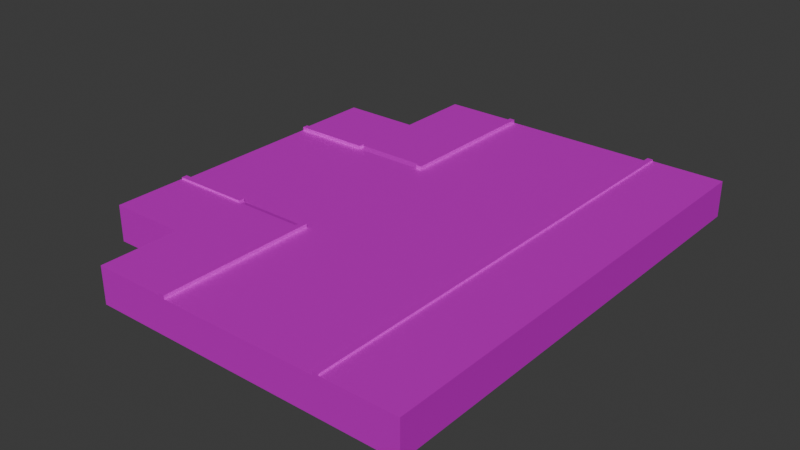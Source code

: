 # Source: road_cross_1.blend  (saved by Blender 4.0.36; exported with 4.5.12 LTS)
import bpy
from mathutils import Matrix  # noqa: F401  (used for matrix-valued properties, if any)

bpy.ops.wm.read_factory_settings(use_empty=True)
scene = bpy.context.scene
scene.name = 'Scene'

# ---- collections
col_collection = bpy.data.collections.new('Collection'); scene.collection.children.link(col_collection)

# ---- images (referenced by path relative to the original .blend; pixels are not part of the script)
import os
ASSET_DIR = os.environ.get("B2B_ASSET_DIR", "")  # directory of the original .blend (textures are referenced by path, not embedded)
HERE = os.path.dirname(os.path.abspath(__file__))  # packed textures are extracted next to this script under _unpacked/

def load_image(name, relpath, width, height, colorspace="sRGB"):
    """Load a texture the original file referenced (path relative to the .blend, or extracted next to this script)."""
    p = next((c for c in (os.path.join(HERE, relpath), os.path.join(ASSET_DIR, relpath)) if relpath and os.path.exists(c)), "")
    if p:
        img = bpy.data.images.load(p, check_existing=True)
        img.name = name
    else:  # same state as the original file: an image datablock whose file is absent (Cycles renders it pink)
        img = bpy.data.images.new(name, width, height)
        img.source = "FILE"
        img.filepath = "//" + (relpath or name)
    img.colorspace_settings.name = colorspace
    return img
img_001_color_basic_road_png = load_image('001_COLOR_BASIC ROAD.png', 'textures/001_COLOR_BASIC ROAD.png', 1024, 1024, 'sRGB')

# ---- materials (node trees are filled in below, after node groups)
mat_basic_color_road = bpy.data.materials.new('BASIC COLOR ROAD')
mat_basic_color_road.use_transparent_shadow = False

# ---- material node trees
mat_basic_color_road.use_nodes = True; mat_basic_color_road.node_tree.nodes.clear()
_N = mat_basic_color_road.node_tree.nodes; _L = mat_basic_color_road.node_tree.links
n0 = _N.new('ShaderNodeOutputMaterial'); n0.name = 'Material Output'; n0.location = (300, 300)
n1 = _N.new('ShaderNodeBsdfPrincipled'); n1.name = 'Principled BSDF'; n1.location = (-24, 304)
n1.distribution = 'GGX'
n1.subsurface_method = 'BURLEY'
n1.inputs[1].default_value = 0.5
n1.inputs[3].default_value = 1.45
n1.inputs[13].default_value = 0.0
n1.inputs[20].default_value = 0.0
n1.inputs[27].default_value = (0.0, 0.0, 0.0, 1.0)
n1.inputs[28].default_value = 1.0
n2 = _N.new('ShaderNodeTexImage'); n2.name = 'Image Texture'; n2.location = (-570, 263)
n2.width = 355
n2.image = img_001_color_basic_road_png
_L.new(n1.outputs[0], n0.inputs[0])
_L.new(n2.outputs[0], n1.inputs[0])
n0.is_active_output = True

# ---- world
world_world = bpy.data.worlds.new('World'); scene.world = world_world
world_world.use_nodes = True; world_world.node_tree.nodes.clear()
_N = world_world.node_tree.nodes; _L = world_world.node_tree.links
n0 = _N.new('ShaderNodeOutputWorld'); n0.name = 'World Output'; n0.location = (300, 300)
n1 = _N.new('ShaderNodeBackground'); n1.name = 'Background'; n1.location = (10, 300)
n1.inputs[0].default_value = (0.05088, 0.05088, 0.05088, 1.0)
_L.new(n1.outputs[0], n0.inputs[0])
n0.is_active_output = True
world_world.color = (0.05088, 0.05088, 0.05088)
world_world.use_sun_shadow = False
world_world.sun_shadow_jitter_overblur = 0.0

# ---- meshes
me_plane_563 = bpy.data.meshes.new('Plane.563')
me_plane_563.from_pydata([(12.34, 12.0, 0.539), (8.338, 12.0, 0.449), (8.633, 12.0, 0.539), (8.338, 12.0, 0.6239), (8.633, 12.0, 0.6239), (12.34, 12.0, -1.333), (8.338, 12.0, -1.333), (8.633, 12.0, -1.333), (12.34, -12.0, 0.539), (8.338, -12.0, 0.449), (8.633, -12.0, 0.539), (8.338, -12.0, 0.6239), (8.633, -12.0, 0.6239), (12.34, -12.0, -1.333), (8.338, -12.0, -1.333), (8.633, -12.0, -1.333), (-7.662, -4.0, 0.449), (0.3379, -12.0, 0.449), (0.3379, -4.0, 0.449), (0.04329, -4.0, 0.449), (-7.662, -4.8, 0.539), (0.3379, -4.8, 0.449), (-7.662, -4.295, 0.539), (0.04329, -4.295, 0.5369), (0.0433, -12.0, 0.5369), (0.04329, -4.8, 0.5369), (-3.661, -12.0, 0.538), (-3.661, -4.0, 0.449), (-3.661, -4.8, 0.538), (-3.661, -4.295, 0.538), (-7.662, -4.295, 0.6239), (-7.662, -4.0, 0.6239), (-3.661, -4.295, 0.6229), (-3.661, -4.0, 0.6229), (0.3379, -7.999, 0.449), (-7.662, -7.999, 0.539), (0.0433, -7.999, 0.5369), (-3.661, -7.999, 0.538), (0.3379, -12.0, 0.6239), (0.0433, -12.0, 0.624), (0.0433, -7.999, 0.624), (0.3379, -7.999, 0.6239), (-3.661, -7.999, -1.333), (-7.662, -4.0, -1.333), (0.3379, -12.0, -1.333), (0.3379, -4.0, -1.333), (-7.662, -4.8, -1.333), (0.3379, -4.8, -1.333), (-7.662, -4.295, -1.333), (0.0433, -12.0, -1.333), (-3.661, -12.0, -1.333), (0.3379, -7.999, -1.333), (-7.662, -7.999, -1.333), (0.04329, -4.0, 0.6239), (0.3379, -4.0, 0.6239), (0.04329, -4.8, 0.6238), (0.04329, -4.295, 0.6238), (0.3379, -4.8, 0.6239), (0.04329, -4.0, -1.333), (-3.661, -4.0, -1.333), (-7.662, 4.0, 0.449), (0.3379, 12.0, 0.449), (0.3379, 4.0, 0.449), (0.04327, 4.0, 0.449), (-7.662, 4.8, 0.539), (0.3379, 4.8, 0.449), (-7.662, 4.295, 0.539), (0.04327, 4.295, 0.5369), (0.04329, 12.0, 0.5369), (0.04327, 4.8, 0.5369), (-3.661, 12.0, 0.538), (-3.661, 4.0, 0.449), (-3.661, 4.8, 0.538), (-3.661, 4.295, 0.538), (-7.662, 4.295, 0.6239), (-7.662, 4.0, 0.6239), (-3.661, 4.295, 0.6229), (-3.661, 4.0, 0.6229), (0.3379, 7.999, 0.449), (-7.662, 7.999, 0.539), (0.04329, 7.999, 0.5369), (-3.661, 7.999, 0.538), (0.3379, 12.0, 0.6239), (0.04329, 12.0, 0.624), (0.04329, 7.999, 0.624), (0.3379, 7.999, 0.6239), (-3.661, 7.999, -1.333), (-7.662, 4.0, -1.333), (0.3379, 12.0, -1.333), (0.3379, 4.0, -1.333), (-7.662, 4.8, -1.333), (0.3379, 4.8, -1.333), (-7.662, 4.295, -1.333), (0.04329, 12.0, -1.333), (-3.661, 12.0, -1.333), (0.3379, 7.999, -1.333), (-7.662, 7.999, -1.333), (0.04327, 4.0, 0.6239), (0.3379, 4.0, 0.6239), (0.04327, 4.8, 0.6238), (0.04327, 4.295, 0.6238), (0.3379, 4.8, 0.6239), (0.04327, 4.0, -1.333), (-3.661, 4.0, -1.333), (8.338, 12.0, 0.449), (0.3379, 12.0, 0.449), (4.483, 9.333, 0.449), (4.483, 6.667, 0.449), (4.193, 9.333, 0.449), (4.193, 6.667, 0.449), (8.338, 12.0, -1.333), (0.3379, 12.0, -1.333), (8.338, -12.0, 0.449), (0.3379, -12.0, 0.449), (4.483, -9.333, 0.449), (4.483, -6.667, 0.449), (4.193, -9.333, 0.449), (4.193, -6.667, 0.449), (8.338, -12.0, -1.333), (0.3379, -12.0, -1.333), (-7.662, 4.0, 0.449), (-3.661, -4.0, 0.449), (-3.661, 4.0, 0.449), (-7.662, -4.0, 0.449), (-7.662, -4.0, -1.333), (-7.662, 4.0, -1.333), (8.338, 4.0, 0.449), (8.338, -4.0, 0.449), (0.3379, 4.0, 0.449), (0.3379, -4.0, 0.449), (4.483, -1.333, 0.449), (4.483, 1.333, 0.449), (4.193, -1.333, 0.449), (4.193, 1.333, 0.449)], [], [(0, 2, 10, 8), (4, 3, 11, 12), (1, 3, 4, 2), (1, 9, 11, 3), (0, 5, 7, 2), (1, 6, 14, 9), (2, 7, 6, 1), (10, 12, 11, 9), (2, 4, 12, 10), (0, 8, 13, 5), (10, 15, 13, 8), (9, 14, 15, 10), (28, 37, 36, 25), (29, 32, 30, 22), (22, 20, 28, 29), (19, 53, 54, 18), (27, 29, 23, 19), (18, 54, 57, 21), (31, 30, 32, 33), (27, 33, 32, 29), (16, 31, 33, 27), (20, 35, 37, 28), (26, 50, 49, 24), (24, 39, 40, 36), (38, 41, 40, 39), (36, 40, 41, 34), (34, 41, 38, 17), (38, 39, 24, 17), (31, 16, 22, 30), (21, 47, 45, 18), (25, 23, 29, 28), (17, 44, 51, 34), (37, 35, 52, 42), (20, 46, 52, 35), (22, 48, 46, 20), (34, 51, 47, 21), (24, 49, 44, 17), (42, 50, 26, 37), (16, 43, 48, 22), (41, 57, 55, 40), (57, 54, 56, 55), (56, 54, 53), (23, 56, 53, 19), (21, 57, 41, 34), (25, 55, 56, 23), (36, 40, 55, 25), (36, 37, 26, 24), (19, 58, 59, 27), (19, 18, 45, 58), (27, 59, 43, 16), (72, 69, 80, 81), (73, 66, 74, 76), (66, 73, 72, 64), (63, 62, 98, 97), (71, 63, 67, 73), (62, 65, 101, 98), (75, 77, 76, 74), (71, 73, 76, 77), (60, 71, 77, 75), (64, 72, 81, 79), (70, 68, 93, 94), (68, 80, 84, 83), (82, 83, 84, 85), (80, 84, 85, 78), (78, 61, 82, 85), (82, 61, 68, 83), (75, 74, 66, 60), (65, 62, 89, 91), (69, 72, 73, 67), (61, 78, 95, 88), (81, 86, 96, 79), (64, 79, 96, 90), (66, 64, 90, 92), (78, 65, 91, 95), (68, 61, 88, 93), (86, 81, 70, 94), (60, 66, 92, 87), (85, 84, 99, 101), (101, 99, 100, 98), (100, 97, 98), (67, 63, 97, 100), (65, 78, 85, 101), (69, 67, 100, 99), (80, 69, 99, 84), (80, 68, 70, 81), (63, 71, 103, 102), (63, 102, 89, 62), (71, 60, 87, 103), (104, 105, 108, 106), (107, 106, 108, 109), (107, 109, 128, 126), (126, 104, 106, 107), (109, 108, 105, 128), (105, 104, 110, 111), (112, 114, 116, 113), (115, 117, 116, 114), (115, 127, 129, 117), (127, 115, 114, 112), (117, 129, 113, 116), (113, 119, 118, 112), (123, 120, 125, 124), (123, 121, 122, 120), (121, 129, 128, 122), (127, 130, 132, 129), (131, 133, 132, 130), (131, 126, 128, 133), (126, 131, 130, 127), (133, 128, 129, 132)])
_uv = me_plane_563.uv_layers.new(name='UVMap')
_uv.uv.foreach_set('vector', [0.2184, 0.9543, 0.2184, 0.9543, 0.2184, 0.9543, 0.2184, 0.9543, 0.1638, 0.953, 0.1638, 0.953, 0.1638, 0.953, 0.1638, 0.953, 0.1638, 0.953, 0.1638, 0.953, 0.1638, 0.953, 0.1638, 0.953, 0.1638, 0.953, 0.1638, 0.953, 0.1638, 0.953, 0.1638, 0.953, 0.2184, 0.9543, 0.2184, 0.9543, 0.2184, 0.9543, 0.2184, 0.9543, 0.1638, 0.953, 0.1638, 0.953, 0.1638, 0.953, 0.1638, 0.953, 0.1638, 0.953, 0.1638, 0.953, 0.1638, 0.953, 0.1638, 0.953, 0.1638, 0.953, 0.1638, 0.953, 0.1638, 0.953, 0.1638, 0.953, 0.1638, 0.953, 0.1638, 0.953, 0.1638, 0.953, 0.1638, 0.953, 0.2184, 0.9543, 0.2184, 0.9543, 0.2184, 0.9543, 0.2184, 0.9543, 0.2184, 0.9543, 0.2184, 0.9543, 0.2184, 0.9543, 0.2184, 0.9543, 0.1638, 0.953, 0.1638, 0.953, 0.1638, 0.953, 0.1638, 0.953, 0.2218, 0.9553, 0.2218, 0.9553, 0.2215, 0.9535, 0.2215, 0.9535, 0.163, 0.9538, 0.163, 0.9538, 0.163, 0.9538, 0.163, 0.9538, 0.2198, 0.9518, 0.2198, 0.9518, 0.2198, 0.9518, 0.2198, 0.9518, 0.163, 0.9541, 0.163, 0.9541, 0.163, 0.9541, 0.163, 0.9541, 0.1895, 0.6159, 0.1895, 0.6159, 0.1895, 0.6159, 0.1895, 0.6159, 0.163, 0.9541, 0.163, 0.9541, 0.163, 0.9541, 0.163, 0.9541, 0.163, 0.9538, 0.163, 0.9538, 0.163, 0.9538, 0.163, 0.9538, 0.1635, 0.9532, 0.1635, 0.9532, 0.1635, 0.9532, 0.1635, 0.9532, 0.163, 0.9538, 0.163, 0.9538, 0.163, 0.9538, 0.163, 0.9538, 0.2218, 0.9553, 0.2218, 0.9553, 0.2218, 0.9553, 0.2218, 0.9553, 0.2218, 0.9553, 0.2218, 0.9553, 0.2198, 0.9546, 0.2198, 0.9546, 0.1628, 0.9532, 0.1628, 0.9532, 0.1628, 0.9532, 0.1628, 0.9532, 0.1628, 0.9532, 0.1628, 0.9532, 0.1628, 0.9532, 0.1628, 0.9532, 0.1628, 0.9532, 0.1628, 0.9532, 0.1628, 0.9532, 0.1628, 0.9532, 0.1628, 0.9532, 0.1628, 0.9532, 0.1628, 0.9532, 0.1628, 0.9532, 0.1628, 0.9532, 0.1628, 0.9532, 0.1628, 0.9532, 0.1628, 0.9532, 0.163, 0.9538, 0.163, 0.9538, 0.163, 0.9538, 0.163, 0.9538, 0.163, 0.9541, 0.163, 0.9541, 0.163, 0.9541, 0.163, 0.9541, 0.1921, 0.6137, 0.1921, 0.6137, 0.1895, 0.6159, 0.1895, 0.6159, 0.1628, 0.9532, 0.1628, 0.9532, 0.1628, 0.9532, 0.1628, 0.9532, 0.2218, 0.9553, 0.2218, 0.9553, 0.2218, 0.9553, 0.2207, 0.9533, 0.2218, 0.9553, 0.2218, 0.9553, 0.2218, 0.9553, 0.2218, 0.9553, 0.2198, 0.9518, 0.2198, 0.9518, 0.2198, 0.9518, 0.2198, 0.9518, 0.1629, 0.9517, 0.1629, 0.9517, 0.1629, 0.9517, 0.1629, 0.9517, 0.1628, 0.9532, 0.1628, 0.9532, 0.1628, 0.9532, 0.1628, 0.9532, 0.2207, 0.9533, 0.2218, 0.9553, 0.2218, 0.9553, 0.2218, 0.9553, 0.163, 0.9538, 0.163, 0.9538, 0.163, 0.9538, 0.163, 0.9538, 0.1629, 0.9517, 0.1629, 0.9517, 0.1629, 0.9517, 0.1629, 0.9517, 0.163, 0.9541, 0.163, 0.9541, 0.163, 0.9541, 0.163, 0.9541, 0.163, 0.9541, 0.163, 0.9541, 0.163, 0.9541, 0.1895, 0.6159, 0.1895, 0.6159, 0.1895, 0.6159, 0.1895, 0.6159, 0.1629, 0.9517, 0.1629, 0.9517, 0.1629, 0.9517, 0.1629, 0.9517, 0.163, 0.9541, 0.163, 0.9541, 0.163, 0.9541, 0.163, 0.9541, 0.1639, 0.9527, 0.1639, 0.9527, 0.1639, 0.9527, 0.1639, 0.9527, 0.2198, 0.9546, 0.2218, 0.9553, 0.2218, 0.9553, 0.2198, 0.9546, 0.1895, 0.6159, 0.1895, 0.6159, 0.1895, 0.6159, 0.1895, 0.6159, 0.1638, 0.9538, 0.163, 0.9541, 0.163, 0.9541, 0.1638, 0.9538, 0.1629, 0.952, 0.1629, 0.952, 0.163, 0.9538, 0.163, 0.9538, 0.2218, 0.9553, 0.2215, 0.9535, 0.2215, 0.9535, 0.2218, 0.9553, 0.163, 0.9538, 0.163, 0.9538, 0.163, 0.9538, 0.163, 0.9538, 0.2198, 0.9518, 0.2198, 0.9518, 0.2198, 0.9518, 0.2198, 0.9518, 0.163, 0.9541, 0.163, 0.9541, 0.163, 0.9541, 0.163, 0.9541, 0.1895, 0.6159, 0.1895, 0.6159, 0.1895, 0.6159, 0.1895, 0.6159, 0.163, 0.9541, 0.163, 0.9541, 0.163, 0.9541, 0.163, 0.9541, 0.163, 0.9538, 0.163, 0.9538, 0.163, 0.9538, 0.163, 0.9538, 0.1635, 0.9532, 0.1635, 0.9532, 0.1635, 0.9532, 0.1635, 0.9532, 0.163, 0.9538, 0.163, 0.9538, 0.163, 0.9538, 0.163, 0.9538, 0.2218, 0.9553, 0.2218, 0.9553, 0.2218, 0.9553, 0.2218, 0.9553, 0.2218, 0.9553, 0.2198, 0.9546, 0.2198, 0.9546, 0.2218, 0.9553, 0.1628, 0.9532, 0.1628, 0.9532, 0.1628, 0.9532, 0.1628, 0.9532, 0.1628, 0.9532, 0.1628, 0.9532, 0.1628, 0.9532, 0.1628, 0.9532, 0.1628, 0.9532, 0.1628, 0.9532, 0.1628, 0.9532, 0.1628, 0.9532, 0.1628, 0.9532, 0.1628, 0.9532, 0.1628, 0.9532, 0.1628, 0.9532, 0.1628, 0.9532, 0.1628, 0.9532, 0.1628, 0.9532, 0.1628, 0.9532, 0.163, 0.9538, 0.163, 0.9538, 0.163, 0.9538, 0.163, 0.9538, 0.163, 0.9541, 0.163, 0.9541, 0.163, 0.9541, 0.163, 0.9541, 0.1921, 0.6137, 0.1895, 0.6159, 0.1895, 0.6159, 0.1921, 0.6137, 0.1628, 0.9532, 0.1628, 0.9532, 0.1628, 0.9532, 0.1628, 0.9532, 0.2218, 0.9553, 0.2207, 0.9533, 0.2218, 0.9553, 0.2218, 0.9553, 0.2218, 0.9553, 0.2218, 0.9553, 0.2218, 0.9553, 0.2218, 0.9553, 0.2198, 0.9518, 0.2198, 0.9518, 0.2198, 0.9518, 0.2198, 0.9518, 0.1629, 0.9517, 0.1629, 0.9517, 0.1629, 0.9517, 0.1629, 0.9517, 0.1628, 0.9532, 0.1628, 0.9532, 0.1628, 0.9532, 0.1628, 0.9532, 0.2207, 0.9533, 0.2218, 0.9553, 0.2218, 0.9553, 0.2218, 0.9553, 0.163, 0.9538, 0.163, 0.9538, 0.163, 0.9538, 0.163, 0.9538, 0.1629, 0.9517, 0.1629, 0.9517, 0.1629, 0.9517, 0.1629, 0.9517, 0.163, 0.9541, 0.163, 0.9541, 0.163, 0.9541, 0.163, 0.9541, 0.163, 0.9541, 0.163, 0.9541, 0.163, 0.9541, 0.1895, 0.6159, 0.1895, 0.6159, 0.1895, 0.6159, 0.1895, 0.6159, 0.1629, 0.9517, 0.1629, 0.9517, 0.1629, 0.9517, 0.1629, 0.9517, 0.163, 0.9541, 0.163, 0.9541, 0.163, 0.9541, 0.163, 0.9541, 0.1639, 0.9527, 0.1639, 0.9527, 0.1639, 0.9527, 0.1639, 0.9527, 0.2198, 0.9546, 0.2198, 0.9546, 0.2218, 0.9553, 0.2218, 0.9553, 0.1895, 0.6159, 0.1895, 0.6159, 0.1895, 0.6159, 0.1895, 0.6159, 0.1638, 0.9538, 0.1638, 0.9538, 0.163, 0.9541, 0.163, 0.9541, 0.1629, 0.952, 0.163, 0.9538, 0.163, 0.9538, 0.1629, 0.952, 0.07386, 0.9585, 0.07386, 0.9585, 0.07386, 0.9585, 0.07386, 0.9585, 0.2419, 0.9566, 0.2419, 0.9566, 0.2419, 0.9566, 0.2419, 0.9566, 0.07386, 0.9585, 0.07386, 0.9585, 0.07386, 0.9585, 0.07386, 0.9585, 0.07386, 0.9585, 0.07386, 0.9585, 0.07386, 0.9585, 0.07386, 0.9585, 0.07386, 0.9585, 0.07386, 0.9585, 0.07386, 0.9585, 0.07386, 0.9585, 0.07386, 0.9585, 0.07386, 0.9585, 0.07386, 0.9585, 0.07386, 0.9585, 0.07386, 0.9585, 0.07386, 0.9585, 0.07386, 0.9585, 0.07386, 0.9585, 0.2419, 0.9566, 0.2419, 0.9566, 0.2419, 0.9566, 0.2419, 0.9566, 0.07386, 0.9585, 0.07386, 0.9585, 0.07386, 0.9585, 0.07386, 0.9585, 0.07386, 0.9585, 0.07386, 0.9585, 0.07386, 0.9585, 0.07386, 0.9585, 0.07386, 0.9585, 0.07386, 0.9585, 0.07386, 0.9585, 0.07386, 0.9585, 0.07386, 0.9585, 0.07386, 0.9585, 0.07386, 0.9585, 0.07386, 0.9585, 0.07195, 0.9555, 0.07195, 0.9555, 0.07195, 0.9555, 0.07195, 0.9555, 0.07195, 0.9555, 0.07195, 0.9555, 0.07195, 0.9555, 0.07195, 0.9555, 0.9386, 0.7041, 0.9386, 0.9979, 0.3869, 0.9979, 0.3869, 0.7041, 0.07386, 0.9585, 0.07386, 0.9585, 0.07386, 0.9585, 0.07386, 0.9585, 0.2419, 0.9566, 0.2419, 0.9566, 0.2419, 0.9566, 0.2419, 0.9566, 0.07386, 0.9585, 0.07386, 0.9585, 0.07386, 0.9585, 0.07386, 0.9585, 0.07386, 0.9585, 0.07386, 0.9585, 0.07386, 0.9585, 0.07386, 0.9585, 0.07386, 0.9585, 0.07386, 0.9585, 0.07386, 0.9585, 0.07386, 0.9585])
me_plane_563.materials.append(mat_basic_color_road)
me_plane_563.use_remesh_fix_poles = True
me_plane_563.use_remesh_preserve_attributes = False
me_plane_563.use_mirror_vertex_groups = False
me_plane_563.update()

# ---- objects
ob_road_cross_1_col = bpy.data.objects.new('road_cross_1-col', me_plane_563)

# ---- transforms, parenting, visibility, modifiers, constraints
ob_road_cross_1_col.location = (0.0, 0.0, 1.346)
ob_road_cross_1_col.lineart.crease_threshold = 0.0

# ---- collection membership
col_collection.objects.link(ob_road_cross_1_col)

# ---- scene / render settings (as saved in the file)
scene.frame_start = 1; scene.frame_end = 250; scene.frame_set(1)
scene.render.engine = 'BLENDER_EEVEE_NEXT'
scene.cycles.sampling_pattern = 'TABULATED_SOBOL'
bpy.context.view_layer.update()

# ---- added for rendering (the .blend has no active camera and no usable light): camera, sun
cam_auto = bpy.data.cameras.new('AutoCamera')
cam_auto.lens = 50.0
cam_auto.sensor_width = 36.0
cam_auto.clip_end = 1000.0
ob_auto_camera = bpy.data.objects.new('AutoCamera', cam_auto)
scene.collection.objects.link(ob_auto_camera)
ob_auto_camera.location = (31.2982, -34.7531, 24.16)
ob_auto_camera.rotation_euler = (1.09748, -7.21219e-08, 0.694738)
scene.camera = ob_auto_camera
light_auto_sun = bpy.data.lights.new('AutoSun', 'SUN')
light_auto_sun.energy = 3.0
light_auto_sun.angle = 0.0523599
ob_auto_sun = bpy.data.objects.new('AutoSun', light_auto_sun)
scene.collection.objects.link(ob_auto_sun)
ob_auto_sun.rotation_euler = (0.872665, 0.174533, 0.523599)
bpy.context.view_layer.update()
